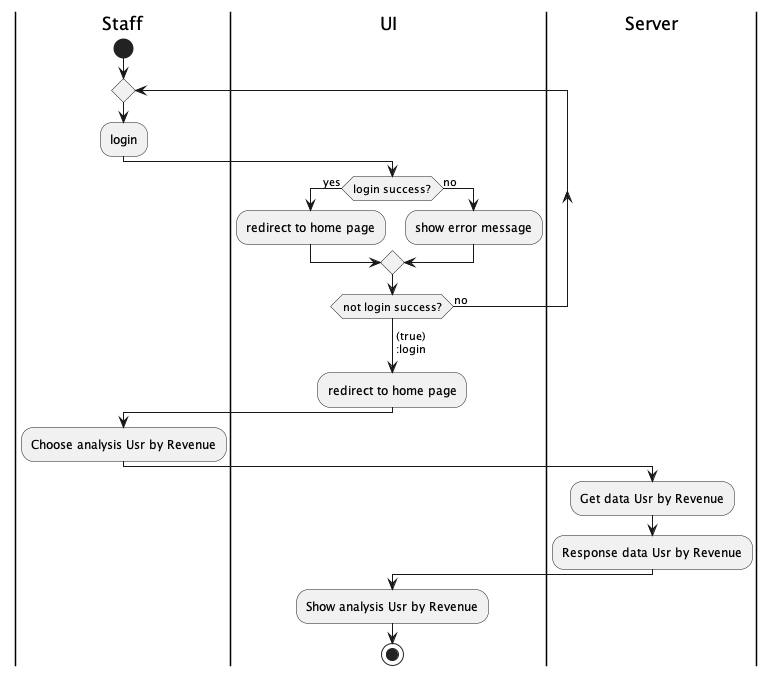

The diagram above was rendered by PlantUML. Its source (embedded in the PNG):
@startuml
'https://plantuml.com/activity-diagram-beta
|Staff|
start
repeat
  :login;
|UI|
  if (login success?) then (yes)
    :redirect to home page;
  else (no)
    :show error message;
  endif
repeat while (not login success?) is (no)
-> (true)
:login;
|UI|
:redirect to home page;
|Staff|
    :Choose analysis Usr by Revenue;
|Server|
    :Get data Usr by Revenue;
    :Response data Usr by Revenue;
|UI|
    :Show analysis Usr by Revenue;
stop
@enduml